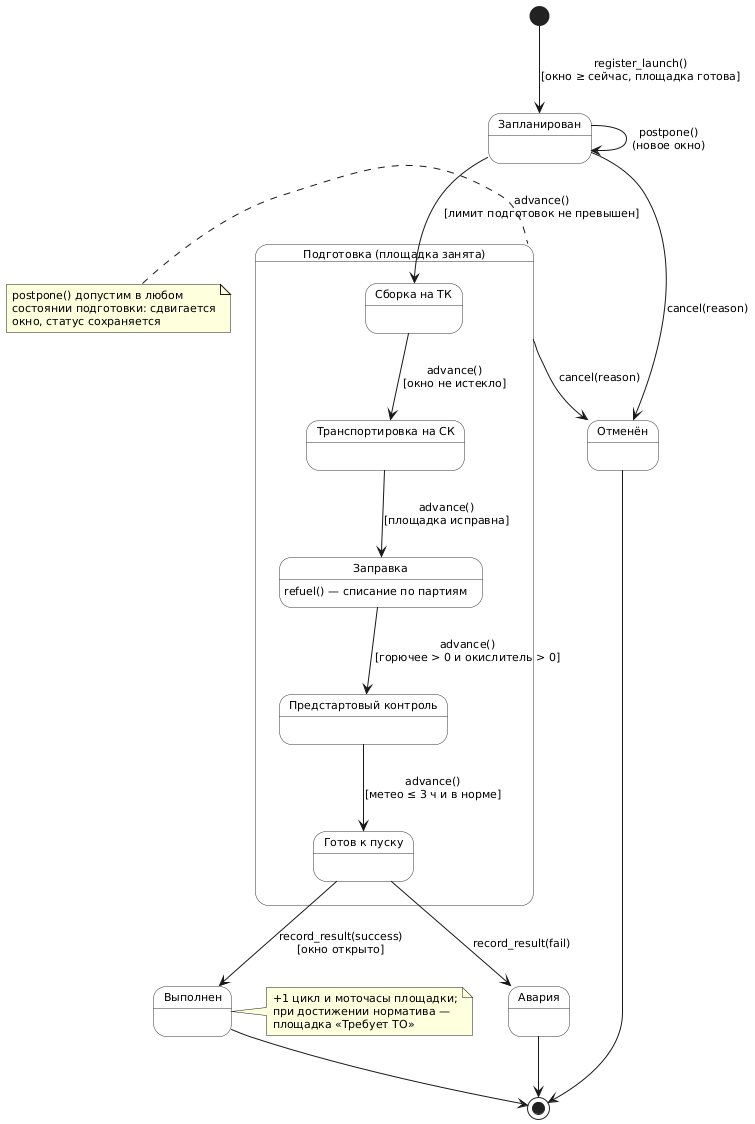

The diagram above was rendered by PlantUML. Its source (embedded in the PNG):
@startuml launch_state
' Диаграмма состояний пуска (класс Launch, этапы — lcc/model/stages.py)
skinparam DefaultFontName Arial
skinparam DefaultFontSize 11
skinparam BackgroundColor white
skinparam shadowing false
skinparam state {
  BackgroundColor #FFFFFF
  BorderColor #333333
}

[*] --> Запланирован : register_launch()\n[окно ≥ сейчас, площадка готова]

state "Подготовка (площадка занята)" as Prep {
  state "Сборка на ТК" as Asm
  state "Транспортировка на СК" as Tr
  state "Заправка" as Fuel
  state "Предстартовый контроль" as Chk
  state "Готов к пуску" as Ready
  Asm --> Tr : advance()\n[окно не истекло]
  Tr --> Fuel : advance()\n[площадка исправна]
  Fuel : refuel() — списание по партиям
  Fuel --> Chk : advance()\n[горючее > 0 и окислитель > 0]
  Chk --> Ready : advance()\n[метео ≤ 3 ч и в норме]
}

Запланирован --> Asm : advance()\n[лимит подготовок не превышен]
Ready --> Выполнен : record_result(success)\n[окно открыто]
Ready --> Авария : record_result(fail)
Запланирован --> Отменён : cancel(reason)
Prep --> Отменён : cancel(reason)

Запланирован --> Запланирован : postpone()\n(новое окно)
note left of Prep
  postpone() допустим в любом
  состоянии подготовки: сдвигается
  окно, статус сохраняется
end note

Выполнен --> [*]
Авария --> [*]
Отменён --> [*]

note right of Выполнен
  +1 цикл и моточасы площадки;
  при достижении норматива —
  площадка «Требует ТО»
end note
@enduml